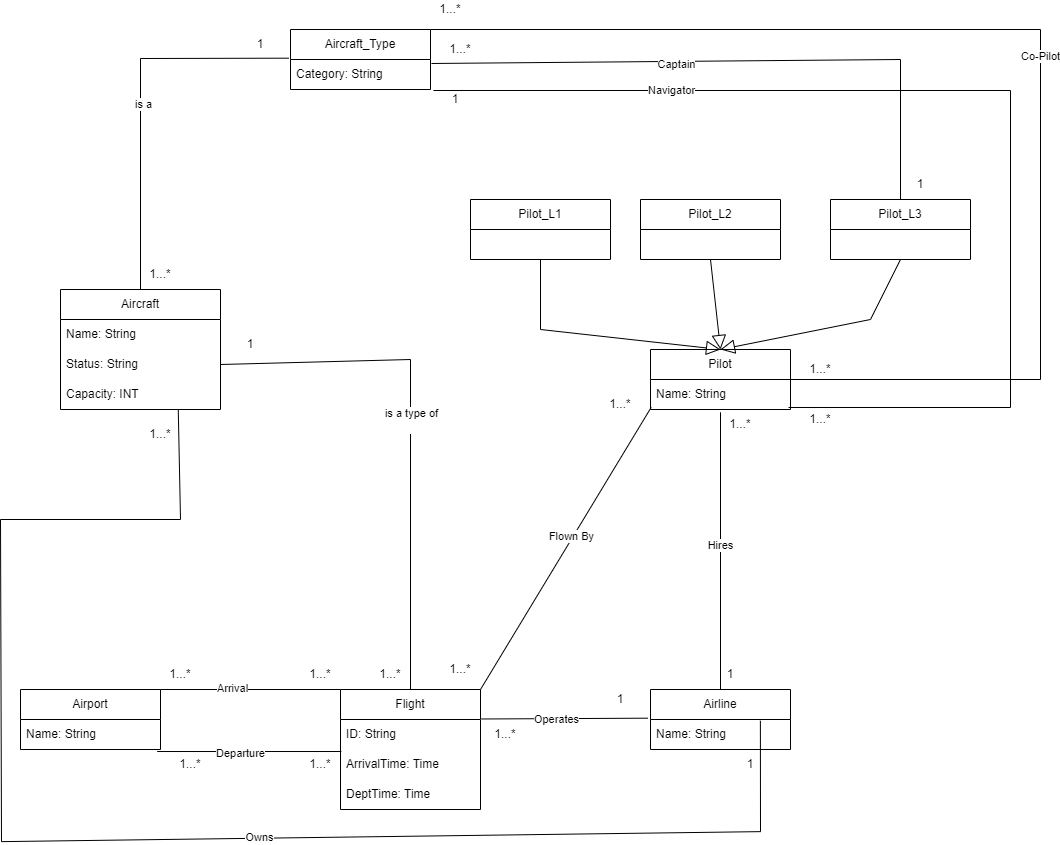

The diagram above was exported from draw.io. Its source (the exported page's mxGraphModel, read from the mxfile embedded in the PNG):
<mxGraphModel dx="2141" dy="2080" grid="1" gridSize="10" guides="1" tooltips="1" connect="1" arrows="1" fold="1" page="1" pageScale="1" pageWidth="850" pageHeight="1100" math="0" shadow="0">
  <root>
    <mxCell id="0" />
    <mxCell id="1" parent="0" />
    <mxCell id="7gqBsRobBt9z5lpxOpYI-1" value="Airline" style="swimlane;fontStyle=0;childLayout=stackLayout;horizontal=1;startSize=30;horizontalStack=0;resizeParent=1;resizeParentMax=0;resizeLast=0;collapsible=1;marginBottom=0;whiteSpace=wrap;html=1;" parent="1" vertex="1">
      <mxGeometry x="670" y="540" width="140" height="60" as="geometry" />
    </mxCell>
    <mxCell id="7gqBsRobBt9z5lpxOpYI-2" value="Name: String" style="text;strokeColor=none;fillColor=none;align=left;verticalAlign=middle;spacingLeft=4;spacingRight=4;overflow=hidden;points=[[0,0.5],[1,0.5]];portConstraint=eastwest;rotatable=0;whiteSpace=wrap;html=1;" parent="7gqBsRobBt9z5lpxOpYI-1" vertex="1">
      <mxGeometry y="30" width="140" height="30" as="geometry" />
    </mxCell>
    <mxCell id="7gqBsRobBt9z5lpxOpYI-3" value="Pilot" style="swimlane;fontStyle=0;childLayout=stackLayout;horizontal=1;startSize=30;horizontalStack=0;resizeParent=1;resizeParentMax=0;resizeLast=0;collapsible=1;marginBottom=0;whiteSpace=wrap;html=1;" parent="1" vertex="1">
      <mxGeometry x="670" y="200" width="140" height="60" as="geometry" />
    </mxCell>
    <mxCell id="7gqBsRobBt9z5lpxOpYI-4" value="Name: String" style="text;strokeColor=none;fillColor=none;align=left;verticalAlign=middle;spacingLeft=4;spacingRight=4;overflow=hidden;points=[[0,0.5],[1,0.5]];portConstraint=eastwest;rotatable=0;whiteSpace=wrap;html=1;" parent="7gqBsRobBt9z5lpxOpYI-3" vertex="1">
      <mxGeometry y="30" width="140" height="30" as="geometry" />
    </mxCell>
    <mxCell id="7gqBsRobBt9z5lpxOpYI-5" value="Airport" style="swimlane;fontStyle=0;childLayout=stackLayout;horizontal=1;startSize=30;horizontalStack=0;resizeParent=1;resizeParentMax=0;resizeLast=0;collapsible=1;marginBottom=0;whiteSpace=wrap;html=1;" parent="1" vertex="1">
      <mxGeometry x="40" y="540" width="140" height="60" as="geometry" />
    </mxCell>
    <mxCell id="7gqBsRobBt9z5lpxOpYI-6" value="Name: String" style="text;strokeColor=none;fillColor=none;align=left;verticalAlign=middle;spacingLeft=4;spacingRight=4;overflow=hidden;points=[[0,0.5],[1,0.5]];portConstraint=eastwest;rotatable=0;whiteSpace=wrap;html=1;" parent="7gqBsRobBt9z5lpxOpYI-5" vertex="1">
      <mxGeometry y="30" width="140" height="30" as="geometry" />
    </mxCell>
    <mxCell id="7gqBsRobBt9z5lpxOpYI-7" value="Flight" style="swimlane;fontStyle=0;childLayout=stackLayout;horizontal=1;startSize=30;horizontalStack=0;resizeParent=1;resizeParentMax=0;resizeLast=0;collapsible=1;marginBottom=0;whiteSpace=wrap;html=1;" parent="1" vertex="1">
      <mxGeometry x="360" y="540" width="140" height="120" as="geometry" />
    </mxCell>
    <mxCell id="7gqBsRobBt9z5lpxOpYI-8" value="ID: String" style="text;strokeColor=none;fillColor=none;align=left;verticalAlign=middle;spacingLeft=4;spacingRight=4;overflow=hidden;points=[[0,0.5],[1,0.5]];portConstraint=eastwest;rotatable=0;whiteSpace=wrap;html=1;" parent="7gqBsRobBt9z5lpxOpYI-7" vertex="1">
      <mxGeometry y="30" width="140" height="30" as="geometry" />
    </mxCell>
    <mxCell id="7gqBsRobBt9z5lpxOpYI-9" value="ArrivalTime: Time" style="text;strokeColor=none;fillColor=none;align=left;verticalAlign=middle;spacingLeft=4;spacingRight=4;overflow=hidden;points=[[0,0.5],[1,0.5]];portConstraint=eastwest;rotatable=0;whiteSpace=wrap;html=1;" parent="7gqBsRobBt9z5lpxOpYI-7" vertex="1">
      <mxGeometry y="60" width="140" height="30" as="geometry" />
    </mxCell>
    <mxCell id="7gqBsRobBt9z5lpxOpYI-10" value="DeptTime: Time" style="text;strokeColor=none;fillColor=none;align=left;verticalAlign=middle;spacingLeft=4;spacingRight=4;overflow=hidden;points=[[0,0.5],[1,0.5]];portConstraint=eastwest;rotatable=0;whiteSpace=wrap;html=1;" parent="7gqBsRobBt9z5lpxOpYI-7" vertex="1">
      <mxGeometry y="90" width="140" height="30" as="geometry" />
    </mxCell>
    <mxCell id="7gqBsRobBt9z5lpxOpYI-11" value="Aircraft" style="swimlane;fontStyle=0;childLayout=stackLayout;horizontal=1;startSize=30;horizontalStack=0;resizeParent=1;resizeParentMax=0;resizeLast=0;collapsible=1;marginBottom=0;whiteSpace=wrap;html=1;" parent="1" vertex="1">
      <mxGeometry x="80" y="140" width="160" height="120" as="geometry">
        <mxRectangle x="80" y="200" width="80" height="30" as="alternateBounds" />
      </mxGeometry>
    </mxCell>
    <mxCell id="7gqBsRobBt9z5lpxOpYI-12" value="Name: String" style="text;strokeColor=none;fillColor=none;align=left;verticalAlign=middle;spacingLeft=4;spacingRight=4;overflow=hidden;points=[[0,0.5],[1,0.5]];portConstraint=eastwest;rotatable=0;whiteSpace=wrap;html=1;" parent="7gqBsRobBt9z5lpxOpYI-11" vertex="1">
      <mxGeometry y="30" width="160" height="30" as="geometry" />
    </mxCell>
    <mxCell id="7gqBsRobBt9z5lpxOpYI-13" value="Status: String" style="text;strokeColor=none;fillColor=none;align=left;verticalAlign=middle;spacingLeft=4;spacingRight=4;overflow=hidden;points=[[0,0.5],[1,0.5]];portConstraint=eastwest;rotatable=0;whiteSpace=wrap;html=1;" parent="7gqBsRobBt9z5lpxOpYI-11" vertex="1">
      <mxGeometry y="60" width="160" height="30" as="geometry" />
    </mxCell>
    <mxCell id="7gqBsRobBt9z5lpxOpYI-14" value="Capacity: INT" style="text;strokeColor=none;fillColor=none;align=left;verticalAlign=middle;spacingLeft=4;spacingRight=4;overflow=hidden;points=[[0,0.5],[1,0.5]];portConstraint=eastwest;rotatable=0;whiteSpace=wrap;html=1;" parent="7gqBsRobBt9z5lpxOpYI-11" vertex="1">
      <mxGeometry y="90" width="160" height="30" as="geometry" />
    </mxCell>
    <mxCell id="7gqBsRobBt9z5lpxOpYI-20" value="Pilot_L1" style="swimlane;fontStyle=0;childLayout=stackLayout;horizontal=1;startSize=30;horizontalStack=0;resizeParent=1;resizeParentMax=0;resizeLast=0;collapsible=1;marginBottom=0;whiteSpace=wrap;html=1;" parent="1" vertex="1">
      <mxGeometry x="490" y="50" width="140" height="60" as="geometry" />
    </mxCell>
    <mxCell id="7gqBsRobBt9z5lpxOpYI-22" value="Pilot_L2" style="swimlane;fontStyle=0;childLayout=stackLayout;horizontal=1;startSize=30;horizontalStack=0;resizeParent=1;resizeParentMax=0;resizeLast=0;collapsible=1;marginBottom=0;whiteSpace=wrap;html=1;" parent="1" vertex="1">
      <mxGeometry x="660" y="50" width="140" height="60" as="geometry" />
    </mxCell>
    <mxCell id="7gqBsRobBt9z5lpxOpYI-23" value="Pilot_L3" style="swimlane;fontStyle=0;childLayout=stackLayout;horizontal=1;startSize=30;horizontalStack=0;resizeParent=1;resizeParentMax=0;resizeLast=0;collapsible=1;marginBottom=0;whiteSpace=wrap;html=1;" parent="1" vertex="1">
      <mxGeometry x="850" y="50" width="140" height="60" as="geometry" />
    </mxCell>
    <mxCell id="7gqBsRobBt9z5lpxOpYI-25" value="" style="endArrow=block;endFill=0;endSize=12;html=1;rounded=0;exitX=0.5;exitY=1;exitDx=0;exitDy=0;entryX=0.5;entryY=0;entryDx=0;entryDy=0;" parent="1" source="7gqBsRobBt9z5lpxOpYI-20" target="7gqBsRobBt9z5lpxOpYI-3" edge="1">
      <mxGeometry width="160" relative="1" as="geometry">
        <mxPoint x="340" y="500" as="sourcePoint" />
        <mxPoint x="500" y="500" as="targetPoint" />
        <Array as="points">
          <mxPoint x="560" y="180" />
        </Array>
      </mxGeometry>
    </mxCell>
    <mxCell id="7gqBsRobBt9z5lpxOpYI-26" value="" style="endArrow=block;endFill=0;endSize=12;html=1;rounded=0;entryX=0.5;entryY=0;entryDx=0;entryDy=0;exitX=0.5;exitY=1;exitDx=0;exitDy=0;" parent="1" source="7gqBsRobBt9z5lpxOpYI-22" target="7gqBsRobBt9z5lpxOpYI-3" edge="1">
      <mxGeometry width="160" relative="1" as="geometry">
        <mxPoint x="760" y="140" as="sourcePoint" />
        <mxPoint x="740" y="200" as="targetPoint" />
      </mxGeometry>
    </mxCell>
    <mxCell id="7gqBsRobBt9z5lpxOpYI-27" value="" style="endArrow=block;endFill=0;endSize=12;html=1;rounded=0;entryX=0.5;entryY=0;entryDx=0;entryDy=0;exitX=0.5;exitY=1;exitDx=0;exitDy=0;" parent="1" source="7gqBsRobBt9z5lpxOpYI-23" target="7gqBsRobBt9z5lpxOpYI-3" edge="1">
      <mxGeometry width="160" relative="1" as="geometry">
        <mxPoint x="740" y="120" as="sourcePoint" />
        <mxPoint x="750" y="210" as="targetPoint" />
        <Array as="points">
          <mxPoint x="890" y="170" />
        </Array>
      </mxGeometry>
    </mxCell>
    <mxCell id="7gqBsRobBt9z5lpxOpYI-28" value="Aircraft_Type" style="swimlane;fontStyle=0;childLayout=stackLayout;horizontal=1;startSize=30;horizontalStack=0;resizeParent=1;resizeParentMax=0;resizeLast=0;collapsible=1;marginBottom=0;whiteSpace=wrap;html=1;" parent="1" vertex="1">
      <mxGeometry x="310" y="-120" width="140" height="60" as="geometry" />
    </mxCell>
    <mxCell id="7gqBsRobBt9z5lpxOpYI-30" value="Category: String" style="text;strokeColor=none;fillColor=none;align=left;verticalAlign=middle;spacingLeft=4;spacingRight=4;overflow=hidden;points=[[0,0.5],[1,0.5]];portConstraint=eastwest;rotatable=0;whiteSpace=wrap;html=1;" parent="7gqBsRobBt9z5lpxOpYI-28" vertex="1">
      <mxGeometry y="30" width="140" height="30" as="geometry" />
    </mxCell>
    <mxCell id="7gqBsRobBt9z5lpxOpYI-32" value="" style="endArrow=none;html=1;rounded=0;entryX=1.007;entryY=0.133;entryDx=0;entryDy=0;entryPerimeter=0;exitX=0.5;exitY=0;exitDx=0;exitDy=0;" parent="1" source="7gqBsRobBt9z5lpxOpYI-23" target="7gqBsRobBt9z5lpxOpYI-30" edge="1">
      <mxGeometry width="50" height="50" relative="1" as="geometry">
        <mxPoint x="390" y="230" as="sourcePoint" />
        <mxPoint x="440" y="180" as="targetPoint" />
        <Array as="points">
          <mxPoint x="920" y="-90" />
        </Array>
      </mxGeometry>
    </mxCell>
    <mxCell id="7gqBsRobBt9z5lpxOpYI-33" value="Captain&lt;span style=&quot;color: rgba(0, 0, 0, 0); font-family: monospace; font-size: 0px; text-align: start; background-color: rgb(251, 251, 251);&quot;&gt;%3CmxGraphModel%3E%3Croot%3E%3CmxCell%20id%3D%220%22%2F%3E%3CmxCell%20id%3D%221%22%20parent%3D%220%22%2F%3E%3CmxCell%20id%3D%222%22%20value%3D%221...*%22%20style%3D%22text%3Bhtml%3D1%3Balign%3Dcenter%3BverticalAlign%3Dmiddle%3BwhiteSpace%3Dwrap%3Brounded%3D0%3B%22%20vertex%3D%221%22%20parent%3D%221%22%3E%3CmxGeometry%20x%3D%22320%22%20y%3D%22280%22%20width%3D%2260%22%20height%3D%2230%22%20as%3D%22geometry%22%2F%3E%3C%2FmxCell%3E%3C%2Froot%3E%3C%2FmxGraphModel%3E&lt;/span&gt;" style="edgeLabel;html=1;align=center;verticalAlign=middle;resizable=0;points=[];" parent="7gqBsRobBt9z5lpxOpYI-32" vertex="1" connectable="0">
      <mxGeometry x="0.1954" y="2" relative="1" as="geometry">
        <mxPoint as="offset" />
      </mxGeometry>
    </mxCell>
    <mxCell id="7gqBsRobBt9z5lpxOpYI-34" value="1...*" style="text;html=1;align=center;verticalAlign=middle;whiteSpace=wrap;rounded=0;" parent="1" vertex="1">
      <mxGeometry x="460" y="-110" width="40" height="20" as="geometry" />
    </mxCell>
    <mxCell id="7gqBsRobBt9z5lpxOpYI-35" value="1" style="text;html=1;align=center;verticalAlign=middle;whiteSpace=wrap;rounded=0;" parent="1" vertex="1">
      <mxGeometry x="910" y="20" width="60" height="30" as="geometry" />
    </mxCell>
    <mxCell id="7gqBsRobBt9z5lpxOpYI-36" value="" style="endArrow=none;html=1;rounded=0;entryX=1;entryY=0;entryDx=0;entryDy=0;exitX=0.993;exitY=0;exitDx=0;exitDy=0;exitPerimeter=0;" parent="1" source="7gqBsRobBt9z5lpxOpYI-4" target="7gqBsRobBt9z5lpxOpYI-28" edge="1">
      <mxGeometry width="50" height="50" relative="1" as="geometry">
        <mxPoint x="390" y="230" as="sourcePoint" />
        <mxPoint x="440" y="180" as="targetPoint" />
        <Array as="points">
          <mxPoint x="1060" y="230" />
          <mxPoint x="1060" y="-120" />
        </Array>
      </mxGeometry>
    </mxCell>
    <mxCell id="7gqBsRobBt9z5lpxOpYI-40" value="Co-Pilot" style="edgeLabel;html=1;align=center;verticalAlign=middle;resizable=0;points=[];" parent="7gqBsRobBt9z5lpxOpYI-36" vertex="1" connectable="0">
      <mxGeometry x="-0.0504" y="1" relative="1" as="geometry">
        <mxPoint as="offset" />
      </mxGeometry>
    </mxCell>
    <mxCell id="7gqBsRobBt9z5lpxOpYI-37" value="1...*" style="text;html=1;align=center;verticalAlign=middle;whiteSpace=wrap;rounded=0;" parent="1" vertex="1">
      <mxGeometry x="450" y="-150" width="40" height="20" as="geometry" />
    </mxCell>
    <mxCell id="7gqBsRobBt9z5lpxOpYI-38" value="1...*" style="text;html=1;align=center;verticalAlign=middle;whiteSpace=wrap;rounded=0;" parent="1" vertex="1">
      <mxGeometry x="820" y="210" width="40" height="20" as="geometry" />
    </mxCell>
    <mxCell id="7gqBsRobBt9z5lpxOpYI-39" value="" style="endArrow=none;html=1;rounded=0;entryX=1.021;entryY=1.033;entryDx=0;entryDy=0;entryPerimeter=0;exitX=0.986;exitY=0.933;exitDx=0;exitDy=0;exitPerimeter=0;" parent="1" source="7gqBsRobBt9z5lpxOpYI-4" target="7gqBsRobBt9z5lpxOpYI-30" edge="1">
      <mxGeometry width="50" height="50" relative="1" as="geometry">
        <mxPoint x="390" y="230" as="sourcePoint" />
        <mxPoint x="440" y="180" as="targetPoint" />
        <Array as="points">
          <mxPoint x="1030" y="258" />
          <mxPoint x="1030" y="-59" />
        </Array>
      </mxGeometry>
    </mxCell>
    <mxCell id="7gqBsRobBt9z5lpxOpYI-41" value="Navigator" style="edgeLabel;html=1;align=center;verticalAlign=middle;resizable=0;points=[];" parent="7gqBsRobBt9z5lpxOpYI-39" vertex="1" connectable="0">
      <mxGeometry x="0.5734" y="-1" relative="1" as="geometry">
        <mxPoint as="offset" />
      </mxGeometry>
    </mxCell>
    <mxCell id="7gqBsRobBt9z5lpxOpYI-42" value="1...*" style="text;html=1;align=center;verticalAlign=middle;whiteSpace=wrap;rounded=0;" parent="1" vertex="1">
      <mxGeometry x="820" y="260" width="40" height="20" as="geometry" />
    </mxCell>
    <mxCell id="7gqBsRobBt9z5lpxOpYI-43" value="1" style="text;html=1;align=center;verticalAlign=middle;whiteSpace=wrap;rounded=0;" parent="1" vertex="1">
      <mxGeometry x="455" y="-60" width="40" height="20" as="geometry" />
    </mxCell>
    <mxCell id="7gqBsRobBt9z5lpxOpYI-48" value="1...*" style="text;html=1;align=center;verticalAlign=middle;whiteSpace=wrap;rounded=0;" parent="1" vertex="1">
      <mxGeometry x="310" y="510" width="60" height="30" as="geometry" />
    </mxCell>
    <mxCell id="7gqBsRobBt9z5lpxOpYI-49" value="1...*" style="text;html=1;align=center;verticalAlign=middle;whiteSpace=wrap;rounded=0;" parent="1" vertex="1">
      <mxGeometry x="170" y="510" width="60" height="30" as="geometry" />
    </mxCell>
    <mxCell id="7gqBsRobBt9z5lpxOpYI-50" value="1...*" style="text;html=1;align=center;verticalAlign=middle;whiteSpace=wrap;rounded=0;" parent="1" vertex="1">
      <mxGeometry x="310" y="600" width="60" height="30" as="geometry" />
    </mxCell>
    <mxCell id="7gqBsRobBt9z5lpxOpYI-52" value="" style="endArrow=none;html=1;rounded=0;exitX=1;exitY=0;exitDx=0;exitDy=0;entryX=0;entryY=0;entryDx=0;entryDy=0;" parent="1" source="7gqBsRobBt9z5lpxOpYI-5" target="7gqBsRobBt9z5lpxOpYI-7" edge="1">
      <mxGeometry width="50" height="50" relative="1" as="geometry">
        <mxPoint x="390" y="430" as="sourcePoint" />
        <mxPoint x="440" y="380" as="targetPoint" />
      </mxGeometry>
    </mxCell>
    <mxCell id="7gqBsRobBt9z5lpxOpYI-54" value="Arrival" style="edgeLabel;html=1;align=center;verticalAlign=middle;resizable=0;points=[];" parent="7gqBsRobBt9z5lpxOpYI-52" vertex="1" connectable="0">
      <mxGeometry x="-0.2051" y="2" relative="1" as="geometry">
        <mxPoint as="offset" />
      </mxGeometry>
    </mxCell>
    <mxCell id="7gqBsRobBt9z5lpxOpYI-53" value="" style="endArrow=none;html=1;rounded=0;exitX=0.976;exitY=1.067;exitDx=0;exitDy=0;exitPerimeter=0;entryX=0.006;entryY=1.067;entryDx=0;entryDy=0;entryPerimeter=0;" parent="1" source="7gqBsRobBt9z5lpxOpYI-6" target="7gqBsRobBt9z5lpxOpYI-8" edge="1">
      <mxGeometry width="50" height="50" relative="1" as="geometry">
        <mxPoint x="390" y="450" as="sourcePoint" />
        <mxPoint x="440" y="400" as="targetPoint" />
      </mxGeometry>
    </mxCell>
    <mxCell id="7gqBsRobBt9z5lpxOpYI-55" value="Departure" style="edgeLabel;html=1;align=center;verticalAlign=middle;resizable=0;points=[];" parent="7gqBsRobBt9z5lpxOpYI-53" vertex="1" connectable="0">
      <mxGeometry x="-0.1054" y="-1" relative="1" as="geometry">
        <mxPoint as="offset" />
      </mxGeometry>
    </mxCell>
    <mxCell id="7gqBsRobBt9z5lpxOpYI-58" value="1...*" style="text;html=1;align=center;verticalAlign=middle;whiteSpace=wrap;rounded=0;" parent="1" vertex="1">
      <mxGeometry x="180" y="600" width="60" height="30" as="geometry" />
    </mxCell>
    <mxCell id="7gqBsRobBt9z5lpxOpYI-59" value="" style="endArrow=none;html=1;rounded=0;exitX=1.006;exitY=-0.017;exitDx=0;exitDy=0;entryX=-0.018;entryY=-0.044;entryDx=0;entryDy=0;entryPerimeter=0;exitPerimeter=0;" parent="1" source="7gqBsRobBt9z5lpxOpYI-8" target="7gqBsRobBt9z5lpxOpYI-2" edge="1">
      <mxGeometry width="50" height="50" relative="1" as="geometry">
        <mxPoint x="390" y="450" as="sourcePoint" />
        <mxPoint x="440" y="400" as="targetPoint" />
      </mxGeometry>
    </mxCell>
    <mxCell id="7gqBsRobBt9z5lpxOpYI-60" value="Operates" style="edgeLabel;html=1;align=center;verticalAlign=middle;resizable=0;points=[];" parent="7gqBsRobBt9z5lpxOpYI-59" vertex="1" connectable="0">
      <mxGeometry x="-0.0999" relative="1" as="geometry">
        <mxPoint as="offset" />
      </mxGeometry>
    </mxCell>
    <mxCell id="7gqBsRobBt9z5lpxOpYI-61" value="1...*" style="text;html=1;align=center;verticalAlign=middle;whiteSpace=wrap;rounded=0;" parent="1" vertex="1">
      <mxGeometry x="495" y="570" width="60" height="30" as="geometry" />
    </mxCell>
    <mxCell id="7gqBsRobBt9z5lpxOpYI-62" value="1" style="text;html=1;align=center;verticalAlign=middle;whiteSpace=wrap;rounded=0;" parent="1" vertex="1">
      <mxGeometry x="610" y="535" width="60" height="30" as="geometry" />
    </mxCell>
    <mxCell id="7gqBsRobBt9z5lpxOpYI-63" value="" style="endArrow=none;html=1;rounded=0;entryX=0.5;entryY=1.094;entryDx=0;entryDy=0;entryPerimeter=0;exitX=0.5;exitY=0;exitDx=0;exitDy=0;" parent="1" source="7gqBsRobBt9z5lpxOpYI-1" target="7gqBsRobBt9z5lpxOpYI-4" edge="1">
      <mxGeometry width="50" height="50" relative="1" as="geometry">
        <mxPoint x="390" y="450" as="sourcePoint" />
        <mxPoint x="440" y="400" as="targetPoint" />
      </mxGeometry>
    </mxCell>
    <mxCell id="7gqBsRobBt9z5lpxOpYI-64" value="Hires" style="edgeLabel;html=1;align=center;verticalAlign=middle;resizable=0;points=[];" parent="7gqBsRobBt9z5lpxOpYI-63" vertex="1" connectable="0">
      <mxGeometry x="0.0378" y="1" relative="1" as="geometry">
        <mxPoint as="offset" />
      </mxGeometry>
    </mxCell>
    <mxCell id="7gqBsRobBt9z5lpxOpYI-65" value="1...*" style="text;html=1;align=center;verticalAlign=middle;whiteSpace=wrap;rounded=0;" parent="1" vertex="1">
      <mxGeometry x="730" y="260" width="60" height="30" as="geometry" />
    </mxCell>
    <mxCell id="7gqBsRobBt9z5lpxOpYI-66" value="1" style="text;html=1;align=center;verticalAlign=middle;whiteSpace=wrap;rounded=0;" parent="1" vertex="1">
      <mxGeometry x="720" y="510" width="60" height="30" as="geometry" />
    </mxCell>
    <mxCell id="7gqBsRobBt9z5lpxOpYI-67" value="" style="endArrow=none;html=1;rounded=0;exitX=0.5;exitY=0;exitDx=0;exitDy=0;entryX=-0.012;entryY=-0.044;entryDx=0;entryDy=0;entryPerimeter=0;" parent="1" source="7gqBsRobBt9z5lpxOpYI-11" target="7gqBsRobBt9z5lpxOpYI-30" edge="1">
      <mxGeometry width="50" height="50" relative="1" as="geometry">
        <mxPoint x="390" y="110" as="sourcePoint" />
        <mxPoint x="440" y="60" as="targetPoint" />
        <Array as="points">
          <mxPoint x="160" y="-91" />
        </Array>
      </mxGeometry>
    </mxCell>
    <mxCell id="7gqBsRobBt9z5lpxOpYI-68" value="is a" style="edgeLabel;html=1;align=center;verticalAlign=middle;resizable=0;points=[];" parent="7gqBsRobBt9z5lpxOpYI-67" vertex="1" connectable="0">
      <mxGeometry x="-0.0175" y="-2" relative="1" as="geometry">
        <mxPoint as="offset" />
      </mxGeometry>
    </mxCell>
    <mxCell id="7gqBsRobBt9z5lpxOpYI-69" value="1...*" style="text;html=1;align=center;verticalAlign=middle;whiteSpace=wrap;rounded=0;" parent="1" vertex="1">
      <mxGeometry x="150" y="110" width="60" height="30" as="geometry" />
    </mxCell>
    <mxCell id="7gqBsRobBt9z5lpxOpYI-70" value="1" style="text;html=1;align=center;verticalAlign=middle;whiteSpace=wrap;rounded=0;" parent="1" vertex="1">
      <mxGeometry x="250" y="-120" width="60" height="30" as="geometry" />
    </mxCell>
    <mxCell id="7gqBsRobBt9z5lpxOpYI-71" value="" style="endArrow=none;html=1;rounded=0;exitX=1;exitY=0;exitDx=0;exitDy=0;entryX=0.005;entryY=0.929;entryDx=0;entryDy=0;entryPerimeter=0;" parent="1" source="7gqBsRobBt9z5lpxOpYI-7" target="7gqBsRobBt9z5lpxOpYI-4" edge="1">
      <mxGeometry width="50" height="50" relative="1" as="geometry">
        <mxPoint x="370" y="400" as="sourcePoint" />
        <mxPoint x="420" y="350" as="targetPoint" />
      </mxGeometry>
    </mxCell>
    <mxCell id="7gqBsRobBt9z5lpxOpYI-72" value="Flown By" style="edgeLabel;html=1;align=center;verticalAlign=middle;resizable=0;points=[];" parent="7gqBsRobBt9z5lpxOpYI-71" vertex="1" connectable="0">
      <mxGeometry x="0.0831" y="2" relative="1" as="geometry">
        <mxPoint as="offset" />
      </mxGeometry>
    </mxCell>
    <mxCell id="7gqBsRobBt9z5lpxOpYI-73" value="1...*" style="text;html=1;align=center;verticalAlign=middle;whiteSpace=wrap;rounded=0;" parent="1" vertex="1">
      <mxGeometry x="610" y="240" width="60" height="30" as="geometry" />
    </mxCell>
    <mxCell id="7gqBsRobBt9z5lpxOpYI-74" value="1...*" style="text;html=1;align=center;verticalAlign=middle;whiteSpace=wrap;rounded=0;" parent="1" vertex="1">
      <mxGeometry x="450" y="505" width="60" height="30" as="geometry" />
    </mxCell>
    <mxCell id="7gqBsRobBt9z5lpxOpYI-75" value="" style="endArrow=none;html=1;rounded=0;entryX=0.736;entryY=0.996;entryDx=0;entryDy=0;exitX=0.492;exitY=0.969;exitDx=0;exitDy=0;exitPerimeter=0;entryPerimeter=0;" parent="1" target="7gqBsRobBt9z5lpxOpYI-14" edge="1">
      <mxGeometry width="50" height="50" relative="1" as="geometry">
        <mxPoint x="779.8800000000001" y="571.2000000000002" as="sourcePoint" />
        <mxPoint x="193.96000000000004" y="229.9999999999999" as="targetPoint" />
        <Array as="points">
          <mxPoint x="780" y="682.13" />
          <mxPoint x="21" y="692.13" />
          <mxPoint x="20" y="370" />
          <mxPoint x="200" y="370" />
        </Array>
      </mxGeometry>
    </mxCell>
    <mxCell id="7gqBsRobBt9z5lpxOpYI-76" value="Owns" style="edgeLabel;html=1;align=center;verticalAlign=middle;resizable=0;points=[];" parent="7gqBsRobBt9z5lpxOpYI-75" vertex="1" connectable="0">
      <mxGeometry x="-0.1724" y="-1" relative="1" as="geometry">
        <mxPoint as="offset" />
      </mxGeometry>
    </mxCell>
    <mxCell id="7gqBsRobBt9z5lpxOpYI-77" value="1...*" style="text;html=1;align=center;verticalAlign=middle;whiteSpace=wrap;rounded=0;" parent="1" vertex="1">
      <mxGeometry x="150" y="270" width="60" height="30" as="geometry" />
    </mxCell>
    <mxCell id="7gqBsRobBt9z5lpxOpYI-78" value="1" style="text;html=1;align=center;verticalAlign=middle;whiteSpace=wrap;rounded=0;" parent="1" vertex="1">
      <mxGeometry x="740" y="600" width="60" height="30" as="geometry" />
    </mxCell>
    <mxCell id="7gqBsRobBt9z5lpxOpYI-79" value="" style="endArrow=none;html=1;rounded=0;entryX=1;entryY=0.5;entryDx=0;entryDy=0;exitX=0.5;exitY=0;exitDx=0;exitDy=0;" parent="1" source="7gqBsRobBt9z5lpxOpYI-7" target="7gqBsRobBt9z5lpxOpYI-13" edge="1">
      <mxGeometry width="50" height="50" relative="1" as="geometry">
        <mxPoint x="370" y="290" as="sourcePoint" />
        <mxPoint x="420" y="240" as="targetPoint" />
        <Array as="points">
          <mxPoint x="430" y="210" />
        </Array>
      </mxGeometry>
    </mxCell>
    <mxCell id="7gqBsRobBt9z5lpxOpYI-80" value="is a type of&lt;div&gt;&lt;br&gt;&lt;/div&gt;" style="edgeLabel;html=1;align=center;verticalAlign=middle;resizable=0;points=[];" parent="7gqBsRobBt9z5lpxOpYI-79" vertex="1" connectable="0">
      <mxGeometry x="0.0849" relative="1" as="geometry">
        <mxPoint y="12" as="offset" />
      </mxGeometry>
    </mxCell>
    <mxCell id="7gqBsRobBt9z5lpxOpYI-81" value="1...*" style="text;html=1;align=center;verticalAlign=middle;whiteSpace=wrap;rounded=0;" parent="1" vertex="1">
      <mxGeometry x="380" y="510" width="60" height="30" as="geometry" />
    </mxCell>
    <mxCell id="7gqBsRobBt9z5lpxOpYI-82" value="1" style="text;html=1;align=center;verticalAlign=middle;whiteSpace=wrap;rounded=0;" parent="1" vertex="1">
      <mxGeometry x="240" y="180" width="60" height="30" as="geometry" />
    </mxCell>
  </root>
</mxGraphModel>